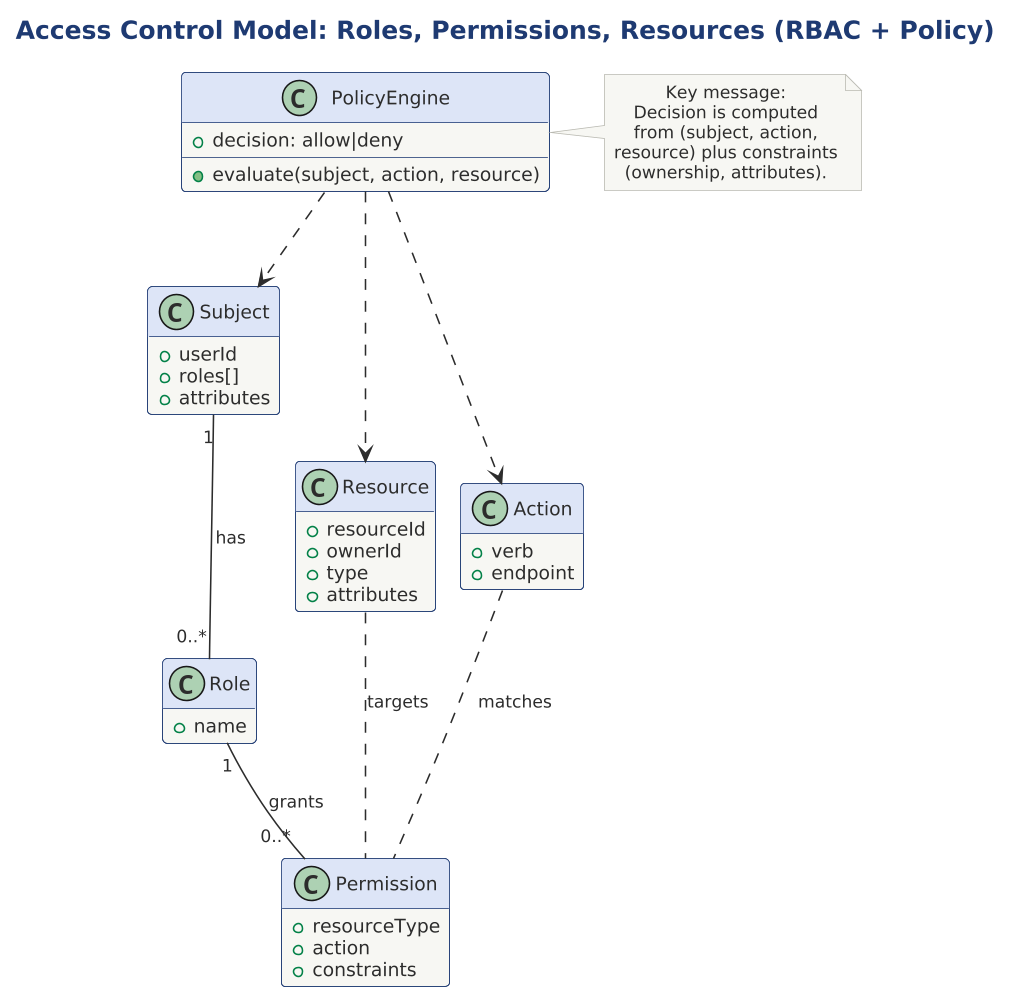

The diagram above was rendered by PlantUML. Its source (embedded in the PNG):
@startuml

scale 1.5625



title Access Control Model: Roles, Permissions, Resources (RBAC + Policy)

!include ../../../../../../../tooling/styles/plantuml/structural/class-diagram-style.iuml

' NOTE: the retired `skinparam classAttributeIconSize 0` rendered +/- as
' text; member visibility is now shown with PlantUML's default icons
' (same UML visibility semantics, icon-encoded).

class Subject {
  +userId
  +roles[]
  +attributes
}

class Resource {
  +resourceId
  +ownerId
  +type
  +attributes
}

class Action {
  +verb
  +endpoint
}

class Permission {
  +resourceType
  +action
  +constraints
}

class Role {
  +name
}

class PolicyEngine {
  +evaluate(subject, action, resource)
  +decision: allow|deny
}

Subject "1" -- "0..*" Role : has
Role "1" -- "0..*" Permission : grants
Action .. Permission : matches
Resource .. Permission : targets
PolicyEngine ..> Subject
PolicyEngine ..> Action
PolicyEngine ..> Resource

note right of PolicyEngine
Key message:
Decision is computed
from (subject, action,
resource) plus constraints
(ownership, attributes).
end note
@enduml